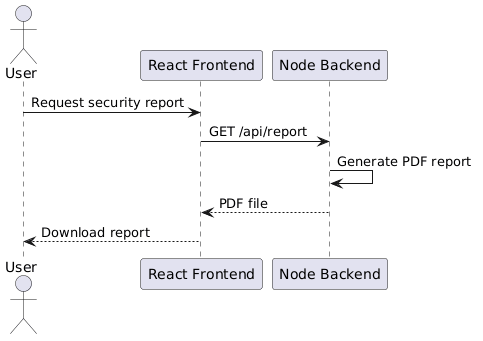

The diagram above was rendered by PlantUML. Its source (embedded in the PNG):
@startuml
actor User
participant "React Frontend" as React
participant "Node Backend" as Backend

User -> React : Request security report
React -> Backend : GET /api/report

Backend -> Backend : Generate PDF report
Backend --> React : PDF file

React --> User : Download report
@enduml